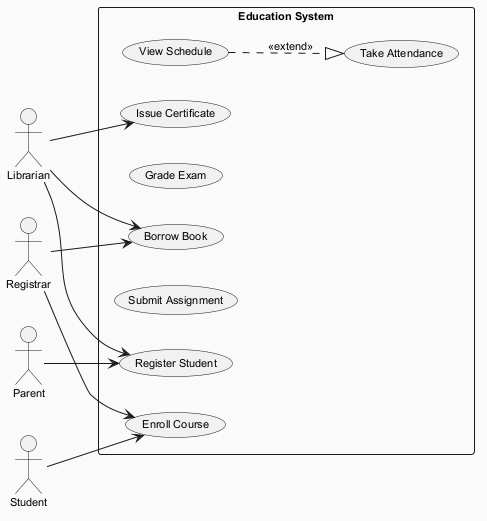

The diagram above was rendered by PlantUML. Its source (embedded in the PNG):
@startuml
skinparam backgroundColor #FAFAFA
skinparam classBackgroundColor #FFF3E0
skinparam classBorderColor #E65100
skinparam defaultFontSize 11
left to right direction
actor "Librarian" as Librarian
actor "Registrar" as Registrar
actor "Student" as Student
actor "Parent" as Parent
rectangle "Education System" {
  usecase "View Schedule" as UC_ViewSchedule
  usecase "Issue Certificate" as UC_IssueCertificate
  usecase "Grade Exam" as UC_GradeExam
  usecase "Borrow Book" as UC_BorrowBook
  usecase "Submit Assignment" as UC_SubmitAssignment
  usecase "Take Attendance" as UC_TakeAttendance
  usecase "Register Student" as UC_RegisterStudent
  usecase "Enroll Course" as UC_EnrollCourse
}
Librarian --> UC_RegisterStudent
Librarian --> UC_BorrowBook
Librarian --> UC_IssueCertificate
Registrar --> UC_BorrowBook
Registrar --> UC_EnrollCourse
Student --> UC_EnrollCourse
Parent --> UC_RegisterStudent
UC_ViewSchedule ..|> UC_TakeAttendance : <<extend>>
@enduml